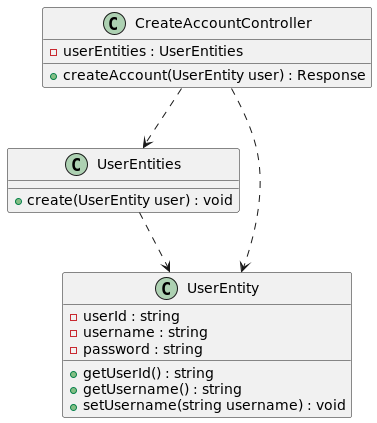

The diagram above was rendered by PlantUML. Its source (embedded in the PNG):
@startuml
skinparam BackgroundColor transparent

class CreateAccountController
{
    -userEntities : UserEntities
    +createAccount(UserEntity user) : Response
}

class UserEntities
{
    +create(UserEntity user) : void
}

class UserEntity
{
    -userId : string
    -username : string
    -password : string

    +getUserId() : string
    +getUsername() : string
    +setUsername(string username) : void
}

CreateAccountController ..> UserEntities
CreateAccountController ..> UserEntity
UserEntities ..> UserEntity

@enduml